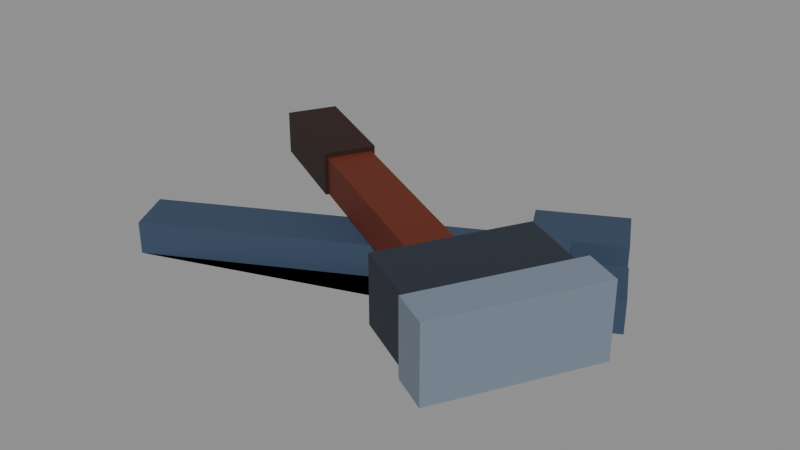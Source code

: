 # Source: tools.blend  (saved by Blender 5.2.44; exported with 4.5.12 LTS)
import bpy
from mathutils import Matrix  # noqa: F401  (used for matrix-valued properties, if any)

bpy.ops.wm.read_factory_settings(use_empty=True)
scene = bpy.context.scene
scene.name = 'Scene'

# ---- collections
col_col_lowpoly = bpy.data.collections.new('COL_LowPoly'); scene.collection.children.link(col_col_lowpoly)

# ---- images (referenced by path relative to the original .blend; pixels are not part of the script)
import os
ASSET_DIR = os.environ.get("B2B_ASSET_DIR", "")  # directory of the original .blend (textures are referenced by path, not embedded)
HERE = os.path.dirname(os.path.abspath(__file__))  # packed textures are extracted next to this script under _unpacked/

def load_image(name, relpath, width, height, colorspace="sRGB"):
    """Load a texture the original file referenced (path relative to the .blend, or extracted next to this script)."""
    p = next((c for c in (os.path.join(HERE, relpath), os.path.join(ASSET_DIR, relpath)) if relpath and os.path.exists(c)), "")
    if p:
        img = bpy.data.images.load(p, check_existing=True)
        img.name = name
    else:  # same state as the original file: an image datablock whose file is absent (Cycles renders it pink)
        img = bpy.data.images.new(name, width, height)
        img.source = "FILE"
        img.filepath = "//" + (relpath or name)
    img.colorspace_settings.name = colorspace
    return img
img_tools_basecolor = load_image('tools_BaseColor', '_unpacked/tools_BaseColor.88415ec4.png', 128, 96, 'sRGB')
img_tools_maskmap = load_image('tools_MaskMap', '_unpacked/tools_MaskMap.5499ce6d.png', 128, 96, 'Non-Color')

# ---- materials (node trees are filled in below, after node groups)
mat_m_tools = bpy.data.materials.new('M_tools')

# ---- material node trees
mat_m_tools.use_nodes = True; mat_m_tools.node_tree.nodes.clear()
_N = mat_m_tools.node_tree.nodes; _L = mat_m_tools.node_tree.links
n0 = _N.new('ShaderNodeBsdfPrincipled'); n0.name = 'Principled BSDF'; n0.location = (-200, 100)
n0.inputs[10].default_value = 0.005
n1 = _N.new('ShaderNodeOutputMaterial'); n1.name = 'Material Output'; n1.location = (200, 100)
n2 = _N.new('ShaderNodeTexImage'); n2.name = 'Image Texture'; n2.location = (0, 0)
n2.image = img_tools_basecolor
n2.interpolation = 'Closest'
n3 = _N.new('ShaderNodeTexImage'); n3.name = 'Image Texture.001'; n3.location = (0, 0)
n3.image = img_tools_maskmap
n3.interpolation = 'Closest'
n4 = _N.new('ShaderNodeSeparateColor'); n4.name = 'Separate Color'; n4.location = (0, 0)
n5 = _N.new('ShaderNodeMath'); n5.name = 'Math'; n5.location = (0, 0)
n5.operation = 'SUBTRACT'
n5.inputs[0].default_value = 1.0
_L.new(n0.outputs[0], n1.inputs[0])
_L.new(n2.outputs[0], n0.inputs[0])
_L.new(n3.outputs[0], n4.inputs[0])
_L.new(n4.outputs[0], n0.inputs[1])
_L.new(n3.outputs[1], n5.inputs[1])
_L.new(n5.outputs[0], n0.inputs[2])
n1.is_active_output = True

# ---- meshes
me_tools = bpy.data.meshes.new('tools')
me_tools.from_pydata([(-0.1495, -0.1022, 0.0), (0.09768, 0.02929, 0.0), (0.1165, -0.00603, 0.0), (0.1783, 0.02683, 0.0), (0.1571, 0.06657, 0.0), (0.1218, 0.04779, 0.0), (0.1077, 0.07428, 0.0), (0.1431, 0.09305, 0.0), (0.1219, 0.1328, 0.0), (0.06013, 0.09992, 0.0), (0.07891, 0.06461, 0.0), (-0.1683, -0.06685, 0.0), (-0.1495, -0.1022, 0.025), (0.09768, 0.02929, 0.025), (0.1165, -0.00603, 0.025), (0.1783, 0.02683, 0.025), (0.1571, 0.06657, 0.025), (0.1218, 0.04779, 0.025), (0.1077, 0.07428, 0.025), (0.1431, 0.09305, 0.025), (0.1219, 0.1328, 0.025), (0.06013, 0.09992, 0.025), (0.07891, 0.06461, 0.025), (-0.1683, -0.06685, 0.025), (-0.1583, 0.06436, 0.026), (0.1419, -0.09526, 0.026), (0.1583, -0.06436, 0.026), (-0.1419, 0.09526, 0.026), (-0.1583, 0.06436, 0.056), (0.1419, -0.09526, 0.056), (0.1583, -0.06436, 0.056), (-0.1419, 0.09526, 0.056), (0.0713, -0.1002, 0.026), (0.1243, -0.1284, 0.026), (0.1759, -0.03125, 0.026), (0.1229, -0.00308, 0.026), (0.0713, -0.1002, 0.076), (0.1243, -0.1284, 0.076), (0.1759, -0.03125, 0.076), (0.1229, -0.00308, 0.076), (0.1219, -0.1328, 0.026), (0.1484, -0.1469, 0.026), (0.2048, -0.04092, 0.026), (0.1783, -0.02683, 0.026), (0.1219, -0.1328, 0.081), (0.1484, -0.1469, 0.081), (0.2048, -0.04092, 0.081), (0.1783, -0.02683, 0.081), (-0.1551, 0.0598, 0.026), (-0.07561, 0.01755, 0.026), (-0.05683, 0.05287, 0.026), (-0.1363, 0.09512, 0.026), (-0.1551, 0.0598, 0.06), (-0.07561, 0.01755, 0.06), (-0.05683, 0.05287, 0.06), (-0.1363, 0.09512, 0.06)], [], [(9, 2, 11), (22, 13, 17), (0, 1, 13, 12), (1, 2, 14, 13), (2, 3, 15, 14), (3, 4, 16, 15), (4, 5, 17, 16), (5, 6, 18, 17), (6, 7, 19, 18), (7, 8, 20, 19), (8, 9, 21, 20), (9, 10, 22, 21), (10, 11, 23, 22), (11, 0, 12, 23), (0, 2, 1), (9, 11, 10), (4, 6, 5), (4, 7, 6), (3, 2, 4), (4, 9, 7), (4, 2, 9), (7, 9, 8), (11, 2, 0), (12, 22, 23), (22, 18, 21), (21, 18, 20), (20, 18, 19), (17, 15, 16), (17, 14, 15), (22, 17, 18), (13, 22, 12), (17, 13, 14), (24, 27, 26, 25), (28, 29, 30, 31), (24, 25, 29, 28), (25, 26, 30, 29), (26, 27, 31, 30), (27, 24, 28, 31), (32, 35, 34, 33), (36, 37, 38, 39), (32, 33, 37, 36), (33, 34, 38, 37), (34, 35, 39, 38), (35, 32, 36, 39), (40, 43, 42, 41), (44, 45, 46, 47), (40, 41, 45, 44), (41, 42, 46, 45), (42, 43, 47, 46), (43, 40, 44, 47), (48, 51, 50, 49), (52, 53, 54, 55), (48, 49, 53, 52), (49, 50, 54, 53), (50, 51, 55, 54), (51, 48, 52, 55)])
_uv = me_tools.uv_layers.new(name='UVMap')
_uv.uv.foreach_set('vector', [0.3125, 0.5833, 0.3125, 0.5833, 0.3125, 0.5833, 0.3125, 0.5833, 0.3125, 0.5833, 0.3125, 0.5833, 0.3125, 0.5833, 0.3125, 0.5833, 0.3125, 0.5833, 0.3125, 0.5833, 0.3125, 0.5833, 0.3125, 0.5833, 0.3125, 0.5833, 0.3125, 0.5833, 0.3125, 0.5833, 0.3125, 0.5833, 0.3125, 0.5833, 0.3125, 0.5833, 0.3125, 0.5833, 0.3125, 0.5833, 0.3125, 0.5833, 0.3125, 0.5833, 0.3125, 0.5833, 0.3125, 0.5833, 0.3125, 0.5833, 0.3125, 0.5833, 0.3125, 0.5833, 0.3125, 0.5833, 0.3125, 0.5833, 0.3125, 0.5833, 0.3125, 0.5833, 0.3125, 0.5833, 0.3125, 0.5833, 0.3125, 0.5833, 0.3125, 0.5833, 0.3125, 0.5833, 0.3125, 0.5833, 0.3125, 0.5833, 0.3125, 0.5833, 0.3125, 0.5833, 0.3125, 0.5833, 0.3125, 0.5833, 0.3125, 0.5833, 0.3125, 0.5833, 0.3125, 0.5833, 0.3125, 0.5833, 0.3125, 0.5833, 0.3125, 0.5833, 0.3125, 0.5833, 0.3125, 0.5833, 0.3125, 0.5833, 0.3125, 0.5833, 0.3125, 0.5833, 0.3125, 0.5833, 0.3125, 0.5833, 0.3125, 0.5833, 0.3125, 0.5833, 0.3125, 0.5833, 0.3125, 0.5833, 0.3125, 0.5833, 0.3125, 0.5833, 0.3125, 0.5833, 0.3125, 0.5833, 0.3125, 0.5833, 0.3125, 0.5833, 0.3125, 0.5833, 0.3125, 0.5833, 0.3125, 0.5833, 0.3125, 0.5833, 0.3125, 0.5833, 0.3125, 0.5833, 0.3125, 0.5833, 0.3125, 0.5833, 0.3125, 0.5833, 0.3125, 0.5833, 0.3125, 0.5833, 0.3125, 0.5833, 0.3125, 0.5833, 0.3125, 0.5833, 0.3125, 0.5833, 0.3125, 0.5833, 0.3125, 0.5833, 0.3125, 0.5833, 0.3125, 0.5833, 0.3125, 0.5833, 0.3125, 0.5833, 0.3125, 0.5833, 0.3125, 0.5833, 0.3125, 0.5833, 0.3125, 0.5833, 0.3125, 0.5833, 0.3125, 0.5833, 0.3125, 0.5833, 0.3125, 0.5833, 0.3125, 0.5833, 0.3125, 0.5833, 0.3125, 0.5833, 0.3125, 0.5833, 0.3125, 0.5833, 0.3125, 0.5833, 0.3125, 0.5833, 0.3125, 0.5833, 0.3125, 0.5833, 0.3125, 0.5833, 0.3125, 0.5833, 0.3125, 0.5833, 0.3125, 0.5833, 0.3125, 0.5833, 0.1875, 0.9167, 0.1875, 0.9167, 0.1875, 0.9167, 0.1875, 0.9167, 0.1875, 0.9167, 0.1875, 0.9167, 0.1875, 0.9167, 0.1875, 0.9167, 0.1875, 0.9167, 0.1875, 0.9167, 0.1875, 0.9167, 0.1875, 0.9167, 0.1875, 0.9167, 0.1875, 0.9167, 0.1875, 0.9167, 0.1875, 0.9167, 0.1875, 0.9167, 0.1875, 0.9167, 0.1875, 0.9167, 0.1875, 0.9167, 0.1875, 0.9167, 0.1875, 0.9167, 0.1875, 0.9167, 0.1875, 0.9167, 0.1875, 0.5833, 0.1875, 0.5833, 0.1875, 0.5833, 0.1875, 0.5833, 0.1875, 0.5833, 0.1875, 0.5833, 0.1875, 0.5833, 0.1875, 0.5833, 0.1875, 0.5833, 0.1875, 0.5833, 0.1875, 0.5833, 0.1875, 0.5833, 0.1875, 0.5833, 0.1875, 0.5833, 0.1875, 0.5833, 0.1875, 0.5833, 0.1875, 0.5833, 0.1875, 0.5833, 0.1875, 0.5833, 0.1875, 0.5833, 0.1875, 0.5833, 0.1875, 0.5833, 0.1875, 0.5833, 0.1875, 0.5833, 0.0625, 0.5833, 0.0625, 0.5833, 0.0625, 0.5833, 0.0625, 0.5833, 0.0625, 0.5833, 0.0625, 0.5833, 0.0625, 0.5833, 0.0625, 0.5833, 0.0625, 0.5833, 0.0625, 0.5833, 0.0625, 0.5833, 0.0625, 0.5833, 0.0625, 0.5833, 0.0625, 0.5833, 0.0625, 0.5833, 0.0625, 0.5833, 0.0625, 0.5833, 0.0625, 0.5833, 0.0625, 0.5833, 0.0625, 0.5833, 0.0625, 0.5833, 0.0625, 0.5833, 0.0625, 0.5833, 0.0625, 0.5833, 0.3125, 0.9167, 0.3125, 0.9167, 0.3125, 0.9167, 0.3125, 0.9167, 0.3125, 0.9167, 0.3125, 0.9167, 0.3125, 0.9167, 0.3125, 0.9167, 0.3125, 0.9167, 0.3125, 0.9167, 0.3125, 0.9167, 0.3125, 0.9167, 0.3125, 0.9167, 0.3125, 0.9167, 0.3125, 0.9167, 0.3125, 0.9167, 0.3125, 0.9167, 0.3125, 0.9167, 0.3125, 0.9167, 0.3125, 0.9167, 0.3125, 0.9167, 0.3125, 0.9167, 0.3125, 0.9167, 0.3125, 0.9167])
me_tools.materials.append(mat_m_tools)
me_tools.update()

# ---- objects
ob_tools = bpy.data.objects.new('tools', me_tools)

# ---- transforms, parenting, visibility, modifiers, constraints
ob_tools.location = (0.0, 0.0, 0.0)

# ---- collection membership
col_col_lowpoly.objects.link(ob_tools)

# ---- scene / render settings (as saved in the file)
scene.frame_start = 1; scene.frame_end = 250; scene.frame_set(1)
scene.render.engine = 'BLENDER_EEVEE_NEXT'
scene.render.bake_bias = 0.0
scene.render.bake_samples = 0
scene.render.compositor_device = 'GPU'
scene.eevee.use_volume_custom_range = False
scene.eevee.fast_gi_thickness_near = 0.1
scene.eevee.fast_gi_thickness_far = 0.0
scene.eevee.ray_tracing_options.screen_trace_thickness = 0.1
bpy.context.view_layer.update()

# ---- added for rendering (the .blend has no active camera and no usable light): camera, sun + grey world if the file has none
cam_auto = bpy.data.cameras.new('AutoCamera')
cam_auto.lens = 50.0
cam_auto.sensor_width = 36.0
cam_auto.clip_end = 1000.0
ob_auto_camera = bpy.data.objects.new('AutoCamera', cam_auto)
scene.collection.objects.link(ob_auto_camera)
ob_auto_camera.location = (0.456073, -0.532467, 0.390783)
ob_auto_camera.rotation_euler = (1.09748, -7.21219e-08, 0.694738)
scene.camera = ob_auto_camera
light_auto_sun = bpy.data.lights.new('AutoSun', 'SUN')
light_auto_sun.energy = 3.0
light_auto_sun.angle = 0.0523599
ob_auto_sun = bpy.data.objects.new('AutoSun', light_auto_sun)
scene.collection.objects.link(ob_auto_sun)
ob_auto_sun.rotation_euler = (0.872665, 0.174533, 0.523599)
if scene.world is None:
    world_auto = bpy.data.worlds.new('AutoWorld')
    world_auto.color = (0.3, 0.3, 0.3)
    scene.world = world_auto
bpy.context.view_layer.update()
